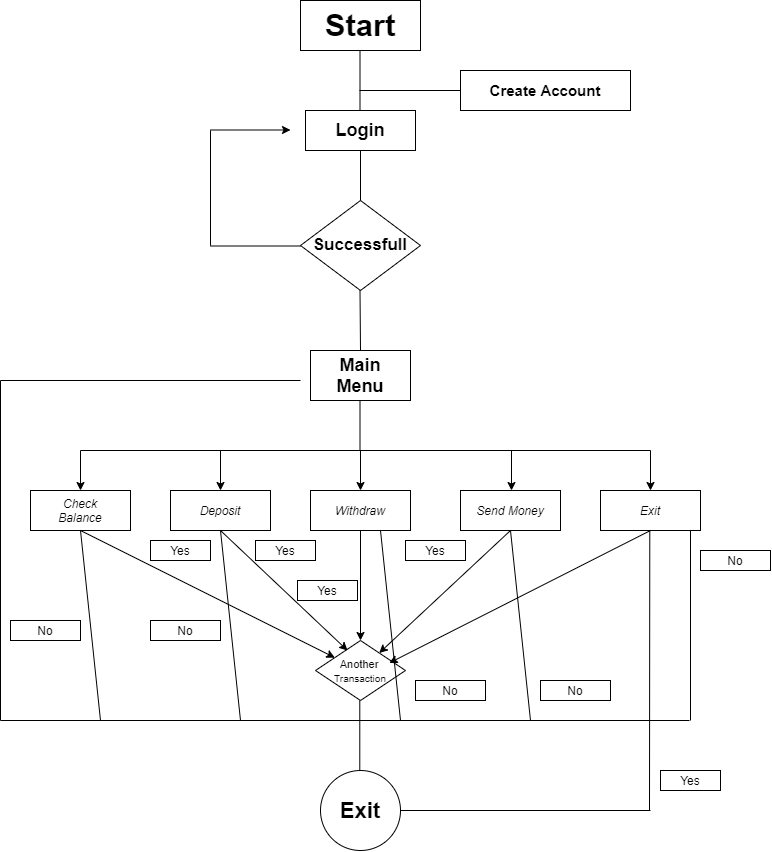

The diagram above was exported from draw.io. Its source (the exported page's mxGraphModel, read from the mxfile embedded in the PNG):
<mxGraphModel dx="1973" dy="1190" grid="1" gridSize="10" guides="1" tooltips="1" connect="1" arrows="1" fold="1" page="1" pageScale="1" pageWidth="827" pageHeight="1169" math="0" shadow="0">
  <root>
    <mxCell id="WIyWlLk6GJQsqaUBKTNV-0" />
    <mxCell id="WIyWlLk6GJQsqaUBKTNV-1" parent="WIyWlLk6GJQsqaUBKTNV-0" />
    <mxCell id="HAAbvxu05961A3SYA-zO-0" value="&lt;b&gt;&lt;font style=&quot;font-size: 31px&quot;&gt;Start&lt;/font&gt;&lt;/b&gt;" style="rounded=0;whiteSpace=wrap;html=1;" parent="WIyWlLk6GJQsqaUBKTNV-1" vertex="1">
      <mxGeometry x="330" y="70" width="120" height="50" as="geometry" />
    </mxCell>
    <mxCell id="71x9NG6HPlk9wffkuKWX-0" value="" style="endArrow=none;html=1;" parent="WIyWlLk6GJQsqaUBKTNV-1" edge="1">
      <mxGeometry width="50" height="50" relative="1" as="geometry">
        <mxPoint x="389.5" y="180" as="sourcePoint" />
        <mxPoint x="389.5" y="120" as="targetPoint" />
      </mxGeometry>
    </mxCell>
    <mxCell id="71x9NG6HPlk9wffkuKWX-1" value="&lt;b&gt;&lt;font style=&quot;font-size: 18px&quot;&gt;Login&lt;/font&gt;&lt;/b&gt;" style="rounded=0;whiteSpace=wrap;html=1;" parent="WIyWlLk6GJQsqaUBKTNV-1" vertex="1">
      <mxGeometry x="335" y="180" width="110" height="40" as="geometry" />
    </mxCell>
    <mxCell id="71x9NG6HPlk9wffkuKWX-2" value="" style="endArrow=none;html=1;" parent="WIyWlLk6GJQsqaUBKTNV-1" edge="1">
      <mxGeometry width="50" height="50" relative="1" as="geometry">
        <mxPoint x="389" y="160" as="sourcePoint" />
        <mxPoint x="491" y="160" as="targetPoint" />
      </mxGeometry>
    </mxCell>
    <mxCell id="71x9NG6HPlk9wffkuKWX-3" value="&lt;b&gt;&lt;font style=&quot;font-size: 15px&quot;&gt;Create Account&lt;/font&gt;&lt;/b&gt;" style="rounded=0;whiteSpace=wrap;html=1;" parent="WIyWlLk6GJQsqaUBKTNV-1" vertex="1">
      <mxGeometry x="490" y="140" width="170" height="40" as="geometry" />
    </mxCell>
    <mxCell id="71x9NG6HPlk9wffkuKWX-4" value="&lt;b style=&quot;line-height: 110%&quot;&gt;&lt;font style=&quot;font-size: 17px&quot;&gt;Successfull&lt;/font&gt;&lt;/b&gt;" style="rhombus;whiteSpace=wrap;html=1;" parent="WIyWlLk6GJQsqaUBKTNV-1" vertex="1">
      <mxGeometry x="330" y="270" width="120" height="90" as="geometry" />
    </mxCell>
    <mxCell id="71x9NG6HPlk9wffkuKWX-5" value="" style="endArrow=none;html=1;entryX=0.5;entryY=1;entryDx=0;entryDy=0;exitX=0.5;exitY=0;exitDx=0;exitDy=0;" parent="WIyWlLk6GJQsqaUBKTNV-1" source="71x9NG6HPlk9wffkuKWX-4" target="71x9NG6HPlk9wffkuKWX-1" edge="1">
      <mxGeometry width="50" height="50" relative="1" as="geometry">
        <mxPoint x="390" y="260" as="sourcePoint" />
        <mxPoint x="400" y="220" as="targetPoint" />
      </mxGeometry>
    </mxCell>
    <mxCell id="71x9NG6HPlk9wffkuKWX-6" value="" style="endArrow=none;html=1;" parent="WIyWlLk6GJQsqaUBKTNV-1" edge="1">
      <mxGeometry width="50" height="50" relative="1" as="geometry">
        <mxPoint x="240" y="315.5" as="sourcePoint" />
        <mxPoint x="330" y="315.5" as="targetPoint" />
      </mxGeometry>
    </mxCell>
    <mxCell id="71x9NG6HPlk9wffkuKWX-7" value="" style="endArrow=none;html=1;" parent="WIyWlLk6GJQsqaUBKTNV-1" edge="1">
      <mxGeometry width="50" height="50" relative="1" as="geometry">
        <mxPoint x="240" y="315" as="sourcePoint" />
        <mxPoint x="240" y="200" as="targetPoint" />
      </mxGeometry>
    </mxCell>
    <mxCell id="71x9NG6HPlk9wffkuKWX-8" value="" style="endArrow=classic;html=1;" parent="WIyWlLk6GJQsqaUBKTNV-1" edge="1">
      <mxGeometry width="50" height="50" relative="1" as="geometry">
        <mxPoint x="240" y="199.5" as="sourcePoint" />
        <mxPoint x="320" y="199.5" as="targetPoint" />
      </mxGeometry>
    </mxCell>
    <mxCell id="71x9NG6HPlk9wffkuKWX-9" value="No" style="rounded=0;whiteSpace=wrap;html=1;" parent="WIyWlLk6GJQsqaUBKTNV-1" vertex="1">
      <mxGeometry x="40" y="690" width="70" height="20" as="geometry" />
    </mxCell>
    <mxCell id="71x9NG6HPlk9wffkuKWX-10" value="" style="endArrow=none;html=1;" parent="WIyWlLk6GJQsqaUBKTNV-1" edge="1">
      <mxGeometry width="50" height="50" relative="1" as="geometry">
        <mxPoint x="390" y="420" as="sourcePoint" />
        <mxPoint x="389.5" y="360" as="targetPoint" />
      </mxGeometry>
    </mxCell>
    <mxCell id="71x9NG6HPlk9wffkuKWX-11" value="Yes" style="rounded=0;whiteSpace=wrap;html=1;" parent="WIyWlLk6GJQsqaUBKTNV-1" vertex="1">
      <mxGeometry x="180" y="610" width="60" height="20" as="geometry" />
    </mxCell>
    <mxCell id="71x9NG6HPlk9wffkuKWX-12" value="&lt;b style=&quot;font-size: 18px&quot;&gt;Main&lt;br&gt;Menu&lt;/b&gt;" style="rounded=0;whiteSpace=wrap;html=1;" parent="WIyWlLk6GJQsqaUBKTNV-1" vertex="1">
      <mxGeometry x="340" y="420" width="100" height="50" as="geometry" />
    </mxCell>
    <mxCell id="71x9NG6HPlk9wffkuKWX-13" value="" style="endArrow=none;html=1;" parent="WIyWlLk6GJQsqaUBKTNV-1" edge="1">
      <mxGeometry width="50" height="50" relative="1" as="geometry">
        <mxPoint x="389.5" y="520" as="sourcePoint" />
        <mxPoint x="389.5" y="470" as="targetPoint" />
      </mxGeometry>
    </mxCell>
    <mxCell id="71x9NG6HPlk9wffkuKWX-14" value="" style="endArrow=none;html=1;" parent="WIyWlLk6GJQsqaUBKTNV-1" edge="1">
      <mxGeometry width="50" height="50" relative="1" as="geometry">
        <mxPoint x="110" y="520" as="sourcePoint" />
        <mxPoint x="680" y="520" as="targetPoint" />
      </mxGeometry>
    </mxCell>
    <mxCell id="71x9NG6HPlk9wffkuKWX-16" value="" style="endArrow=classic;html=1;" parent="WIyWlLk6GJQsqaUBKTNV-1" edge="1">
      <mxGeometry width="50" height="50" relative="1" as="geometry">
        <mxPoint x="110" y="520" as="sourcePoint" />
        <mxPoint x="110" y="560" as="targetPoint" />
      </mxGeometry>
    </mxCell>
    <mxCell id="71x9NG6HPlk9wffkuKWX-17" value="&lt;i&gt;Check&lt;br&gt;Balance&lt;/i&gt;" style="rounded=0;whiteSpace=wrap;html=1;" parent="WIyWlLk6GJQsqaUBKTNV-1" vertex="1">
      <mxGeometry x="60" y="560" width="100" height="40" as="geometry" />
    </mxCell>
    <mxCell id="71x9NG6HPlk9wffkuKWX-18" value="" style="endArrow=classic;html=1;" parent="WIyWlLk6GJQsqaUBKTNV-1" edge="1">
      <mxGeometry width="50" height="50" relative="1" as="geometry">
        <mxPoint x="250" y="520" as="sourcePoint" />
        <mxPoint x="250" y="560" as="targetPoint" />
      </mxGeometry>
    </mxCell>
    <mxCell id="71x9NG6HPlk9wffkuKWX-19" value="&lt;i&gt;Deposit&lt;/i&gt;" style="rounded=0;whiteSpace=wrap;html=1;" parent="WIyWlLk6GJQsqaUBKTNV-1" vertex="1">
      <mxGeometry x="200" y="560" width="100" height="40" as="geometry" />
    </mxCell>
    <mxCell id="71x9NG6HPlk9wffkuKWX-20" value="" style="endArrow=classic;html=1;" parent="WIyWlLk6GJQsqaUBKTNV-1" edge="1">
      <mxGeometry width="50" height="50" relative="1" as="geometry">
        <mxPoint x="390" y="520" as="sourcePoint" />
        <mxPoint x="390" y="560" as="targetPoint" />
      </mxGeometry>
    </mxCell>
    <mxCell id="71x9NG6HPlk9wffkuKWX-21" value="&lt;i&gt;Withdraw&lt;/i&gt;" style="rounded=0;whiteSpace=wrap;html=1;" parent="WIyWlLk6GJQsqaUBKTNV-1" vertex="1">
      <mxGeometry x="340" y="560" width="100" height="40" as="geometry" />
    </mxCell>
    <mxCell id="71x9NG6HPlk9wffkuKWX-22" value="" style="endArrow=classic;html=1;" parent="WIyWlLk6GJQsqaUBKTNV-1" edge="1">
      <mxGeometry width="50" height="50" relative="1" as="geometry">
        <mxPoint x="541" y="520" as="sourcePoint" />
        <mxPoint x="541" y="560" as="targetPoint" />
      </mxGeometry>
    </mxCell>
    <mxCell id="71x9NG6HPlk9wffkuKWX-23" value="&lt;i&gt;Send Money&lt;/i&gt;" style="rounded=0;whiteSpace=wrap;html=1;" parent="WIyWlLk6GJQsqaUBKTNV-1" vertex="1">
      <mxGeometry x="490" y="560" width="100" height="40" as="geometry" />
    </mxCell>
    <mxCell id="71x9NG6HPlk9wffkuKWX-24" value="" style="endArrow=classic;html=1;" parent="WIyWlLk6GJQsqaUBKTNV-1" edge="1">
      <mxGeometry width="50" height="50" relative="1" as="geometry">
        <mxPoint x="680" y="520" as="sourcePoint" />
        <mxPoint x="680" y="560" as="targetPoint" />
      </mxGeometry>
    </mxCell>
    <mxCell id="71x9NG6HPlk9wffkuKWX-25" value="&lt;i&gt;Exit&lt;/i&gt;" style="rounded=0;whiteSpace=wrap;html=1;" parent="WIyWlLk6GJQsqaUBKTNV-1" vertex="1">
      <mxGeometry x="630" y="560" width="100" height="40" as="geometry" />
    </mxCell>
    <mxCell id="VnYjFC2GbHXRhmxR-dr_-0" value="" style="endArrow=classic;html=1;exitX=0.5;exitY=1;exitDx=0;exitDy=0;" parent="WIyWlLk6GJQsqaUBKTNV-1" source="71x9NG6HPlk9wffkuKWX-17" target="VnYjFC2GbHXRhmxR-dr_-1" edge="1">
      <mxGeometry width="50" height="50" relative="1" as="geometry">
        <mxPoint x="100" y="660" as="sourcePoint" />
        <mxPoint x="110" y="640" as="targetPoint" />
      </mxGeometry>
    </mxCell>
    <mxCell id="VnYjFC2GbHXRhmxR-dr_-1" value="&lt;font style=&quot;font-size: 11px&quot;&gt;Another&lt;/font&gt;&lt;span style=&quot;font-size: 7px&quot;&gt;&amp;nbsp;&lt;/span&gt;&lt;br&gt;&lt;font style=&quot;font-size: 10px&quot;&gt;Transaction&lt;/font&gt;" style="rhombus;whiteSpace=wrap;html=1;" parent="WIyWlLk6GJQsqaUBKTNV-1" vertex="1">
      <mxGeometry x="345" y="710" width="90" height="60" as="geometry" />
    </mxCell>
    <mxCell id="-g11vhKeSbz52gp1zG32-1" value="" style="endArrow=classic;html=1;exitX=0.5;exitY=1;exitDx=0;exitDy=0;entryX=0.356;entryY=0.167;entryDx=0;entryDy=0;entryPerimeter=0;" edge="1" parent="WIyWlLk6GJQsqaUBKTNV-1" target="VnYjFC2GbHXRhmxR-dr_-1">
      <mxGeometry width="50" height="50" relative="1" as="geometry">
        <mxPoint x="250" y="600" as="sourcePoint" />
        <mxPoint x="504.2857142857142" y="727.1428571428571" as="targetPoint" />
      </mxGeometry>
    </mxCell>
    <mxCell id="-g11vhKeSbz52gp1zG32-2" value="" style="endArrow=classic;html=1;exitX=0.5;exitY=1;exitDx=0;exitDy=0;entryX=0.5;entryY=0;entryDx=0;entryDy=0;" edge="1" parent="WIyWlLk6GJQsqaUBKTNV-1" source="71x9NG6HPlk9wffkuKWX-21" target="VnYjFC2GbHXRhmxR-dr_-1">
      <mxGeometry width="50" height="50" relative="1" as="geometry">
        <mxPoint x="260" y="610" as="sourcePoint" />
        <mxPoint x="387.03999999999996" y="730.02" as="targetPoint" />
      </mxGeometry>
    </mxCell>
    <mxCell id="-g11vhKeSbz52gp1zG32-3" value="" style="endArrow=classic;html=1;exitX=0.5;exitY=1;exitDx=0;exitDy=0;" edge="1" parent="WIyWlLk6GJQsqaUBKTNV-1" target="VnYjFC2GbHXRhmxR-dr_-1">
      <mxGeometry width="50" height="50" relative="1" as="geometry">
        <mxPoint x="540" y="600" as="sourcePoint" />
        <mxPoint x="667.04" y="720.02" as="targetPoint" />
      </mxGeometry>
    </mxCell>
    <mxCell id="-g11vhKeSbz52gp1zG32-4" value="" style="endArrow=classic;html=1;exitX=0.5;exitY=1;exitDx=0;exitDy=0;" edge="1" parent="WIyWlLk6GJQsqaUBKTNV-1" source="71x9NG6HPlk9wffkuKWX-25">
      <mxGeometry width="50" height="50" relative="1" as="geometry">
        <mxPoint x="550" y="610" as="sourcePoint" />
        <mxPoint x="418.75" y="732.5" as="targetPoint" />
      </mxGeometry>
    </mxCell>
    <mxCell id="Z7aK5e_UJYttvzfJm2SL-13" value="" style="endArrow=none;html=1;" edge="1" parent="WIyWlLk6GJQsqaUBKTNV-1">
      <mxGeometry width="50" height="50" relative="1" as="geometry">
        <mxPoint x="389.29" y="850" as="sourcePoint" />
        <mxPoint x="389.29" y="770" as="targetPoint" />
      </mxGeometry>
    </mxCell>
    <mxCell id="Z7aK5e_UJYttvzfJm2SL-14" value="" style="endArrow=none;html=1;" edge="1" parent="WIyWlLk6GJQsqaUBKTNV-1">
      <mxGeometry width="50" height="50" relative="1" as="geometry">
        <mxPoint x="679" y="880" as="sourcePoint" />
        <mxPoint x="679.29" y="600" as="targetPoint" />
      </mxGeometry>
    </mxCell>
    <mxCell id="Z7aK5e_UJYttvzfJm2SL-15" value="" style="endArrow=none;html=1;exitX=1;exitY=0.5;exitDx=0;exitDy=0;" edge="1" parent="WIyWlLk6GJQsqaUBKTNV-1" source="Z7aK5e_UJYttvzfJm2SL-17">
      <mxGeometry width="50" height="50" relative="1" as="geometry">
        <mxPoint x="450" y="880" as="sourcePoint" />
        <mxPoint x="680" y="880" as="targetPoint" />
      </mxGeometry>
    </mxCell>
    <mxCell id="Z7aK5e_UJYttvzfJm2SL-17" value="&lt;font style=&quot;font-size: 22px&quot;&gt;&lt;b&gt;Exit&lt;/b&gt;&lt;/font&gt;" style="ellipse;whiteSpace=wrap;html=1;aspect=fixed;" vertex="1" parent="WIyWlLk6GJQsqaUBKTNV-1">
      <mxGeometry x="350" y="840" width="80" height="80" as="geometry" />
    </mxCell>
    <mxCell id="Z7aK5e_UJYttvzfJm2SL-18" value="" style="endArrow=none;html=1;" edge="1" parent="WIyWlLk6GJQsqaUBKTNV-1">
      <mxGeometry width="50" height="50" relative="1" as="geometry">
        <mxPoint x="30" y="790" as="sourcePoint" />
        <mxPoint x="719" y="790" as="targetPoint" />
      </mxGeometry>
    </mxCell>
    <mxCell id="Z7aK5e_UJYttvzfJm2SL-21" value="" style="endArrow=none;html=1;" edge="1" parent="WIyWlLk6GJQsqaUBKTNV-1">
      <mxGeometry width="50" height="50" relative="1" as="geometry">
        <mxPoint x="720" y="600" as="sourcePoint" />
        <mxPoint x="720" y="790" as="targetPoint" />
      </mxGeometry>
    </mxCell>
    <mxCell id="Z7aK5e_UJYttvzfJm2SL-22" value="" style="endArrow=none;html=1;entryX=0.5;entryY=1;entryDx=0;entryDy=0;" edge="1" parent="WIyWlLk6GJQsqaUBKTNV-1" target="71x9NG6HPlk9wffkuKWX-23">
      <mxGeometry width="50" height="50" relative="1" as="geometry">
        <mxPoint x="560" y="790" as="sourcePoint" />
        <mxPoint x="610" y="740" as="targetPoint" />
      </mxGeometry>
    </mxCell>
    <mxCell id="Z7aK5e_UJYttvzfJm2SL-23" value="" style="endArrow=none;html=1;entryX=0.5;entryY=1;entryDx=0;entryDy=0;" edge="1" parent="WIyWlLk6GJQsqaUBKTNV-1">
      <mxGeometry width="50" height="50" relative="1" as="geometry">
        <mxPoint x="430" y="790.0000000000002" as="sourcePoint" />
        <mxPoint x="410" y="600" as="targetPoint" />
      </mxGeometry>
    </mxCell>
    <mxCell id="Z7aK5e_UJYttvzfJm2SL-24" value="" style="endArrow=none;html=1;entryX=0.5;entryY=1;entryDx=0;entryDy=0;" edge="1" parent="WIyWlLk6GJQsqaUBKTNV-1">
      <mxGeometry width="50" height="50" relative="1" as="geometry">
        <mxPoint x="270" y="790.0000000000002" as="sourcePoint" />
        <mxPoint x="250" y="600" as="targetPoint" />
      </mxGeometry>
    </mxCell>
    <mxCell id="Z7aK5e_UJYttvzfJm2SL-25" value="" style="endArrow=none;html=1;entryX=0.5;entryY=1;entryDx=0;entryDy=0;" edge="1" parent="WIyWlLk6GJQsqaUBKTNV-1">
      <mxGeometry width="50" height="50" relative="1" as="geometry">
        <mxPoint x="130" y="790.0000000000002" as="sourcePoint" />
        <mxPoint x="110" y="600" as="targetPoint" />
      </mxGeometry>
    </mxCell>
    <mxCell id="Z7aK5e_UJYttvzfJm2SL-26" value="" style="endArrow=none;html=1;" edge="1" parent="WIyWlLk6GJQsqaUBKTNV-1">
      <mxGeometry width="50" height="50" relative="1" as="geometry">
        <mxPoint x="30" y="790.0000000000002" as="sourcePoint" />
        <mxPoint x="30" y="450" as="targetPoint" />
      </mxGeometry>
    </mxCell>
    <mxCell id="Z7aK5e_UJYttvzfJm2SL-27" value="" style="endArrow=none;html=1;" edge="1" parent="WIyWlLk6GJQsqaUBKTNV-1">
      <mxGeometry width="50" height="50" relative="1" as="geometry">
        <mxPoint x="30" y="450.0000000000002" as="sourcePoint" />
        <mxPoint x="330" y="450" as="targetPoint" />
      </mxGeometry>
    </mxCell>
    <mxCell id="Z7aK5e_UJYttvzfJm2SL-33" value="Yes" style="rounded=0;whiteSpace=wrap;html=1;" vertex="1" parent="WIyWlLk6GJQsqaUBKTNV-1">
      <mxGeometry x="285" y="610" width="60" height="20" as="geometry" />
    </mxCell>
    <mxCell id="Z7aK5e_UJYttvzfJm2SL-34" value="Yes" style="rounded=0;whiteSpace=wrap;html=1;" vertex="1" parent="WIyWlLk6GJQsqaUBKTNV-1">
      <mxGeometry x="327" y="650" width="60" height="20" as="geometry" />
    </mxCell>
    <mxCell id="Z7aK5e_UJYttvzfJm2SL-35" value="Yes" style="rounded=0;whiteSpace=wrap;html=1;" vertex="1" parent="WIyWlLk6GJQsqaUBKTNV-1">
      <mxGeometry x="435" y="610" width="60" height="20" as="geometry" />
    </mxCell>
    <mxCell id="Z7aK5e_UJYttvzfJm2SL-36" value="Yes" style="rounded=0;whiteSpace=wrap;html=1;" vertex="1" parent="WIyWlLk6GJQsqaUBKTNV-1">
      <mxGeometry x="690" y="840" width="60" height="20" as="geometry" />
    </mxCell>
    <mxCell id="Z7aK5e_UJYttvzfJm2SL-37" value="No" style="rounded=0;whiteSpace=wrap;html=1;" vertex="1" parent="WIyWlLk6GJQsqaUBKTNV-1">
      <mxGeometry x="180" y="690" width="70" height="20" as="geometry" />
    </mxCell>
    <mxCell id="Z7aK5e_UJYttvzfJm2SL-38" value="No" style="rounded=0;whiteSpace=wrap;html=1;" vertex="1" parent="WIyWlLk6GJQsqaUBKTNV-1">
      <mxGeometry x="445" y="750" width="70" height="20" as="geometry" />
    </mxCell>
    <mxCell id="Z7aK5e_UJYttvzfJm2SL-39" value="No" style="rounded=0;whiteSpace=wrap;html=1;" vertex="1" parent="WIyWlLk6GJQsqaUBKTNV-1">
      <mxGeometry x="570" y="750" width="70" height="20" as="geometry" />
    </mxCell>
    <mxCell id="Z7aK5e_UJYttvzfJm2SL-40" value="No" style="rounded=0;whiteSpace=wrap;html=1;" vertex="1" parent="WIyWlLk6GJQsqaUBKTNV-1">
      <mxGeometry x="730" y="620" width="70" height="20" as="geometry" />
    </mxCell>
  </root>
</mxGraphModel>